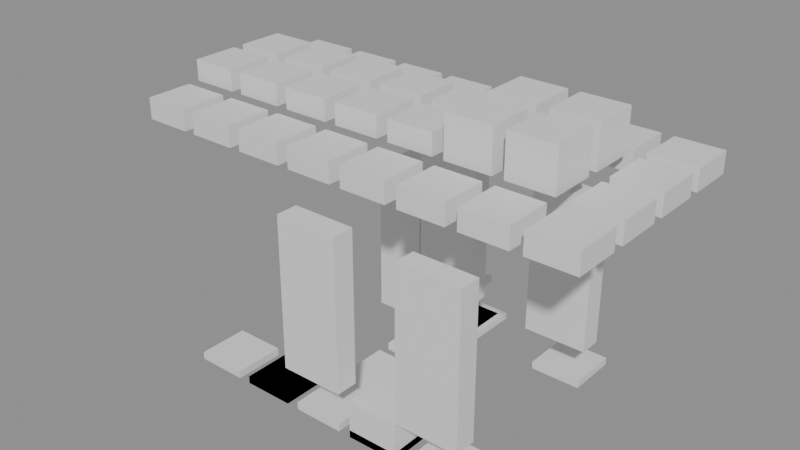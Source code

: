 # Source: building_lego.blend  (saved by Blender 5.0.119; exported with 4.5.12 LTS)
import bpy
from mathutils import Matrix  # noqa: F401  (used for matrix-valued properties, if any)

bpy.ops.wm.read_factory_settings(use_empty=True)
scene = bpy.context.scene
scene.name = 'Scene'

# ---- collections
col_01_paredes_externas = bpy.data.collections.new('01_Paredes_Externas'); scene.collection.children.link(col_01_paredes_externas)
col_03_pisos_escadas = bpy.data.collections.new('03_Pisos_Escadas'); scene.collection.children.link(col_03_pisos_escadas)
col_04_moveis_decoracoes = bpy.data.collections.new('04_Moveis_Decoracoes'); scene.collection.children.link(col_04_moveis_decoracoes)

# ---- materials (node trees are filled in below, after node groups)
mat_mat_parede_externa = bpy.data.materials.new('Mat_Parede_Externa')
mat_mat_pisos = bpy.data.materials.new('Mat_Pisos')
mat_mat_moveis = bpy.data.materials.new('Mat_Moveis')

# ---- material node trees
mat_mat_parede_externa.use_nodes = True; mat_mat_parede_externa.node_tree.nodes.clear()
_N = mat_mat_parede_externa.node_tree.nodes; _L = mat_mat_parede_externa.node_tree.links
n0 = _N.new('ShaderNodeBsdfPrincipled'); n0.name = 'BSDF - Pré-fundamentado'; n0.location = (-200, 100)
n1 = _N.new('ShaderNodeOutputMaterial'); n1.name = 'Saída de material'; n1.location = (200, 100)
_L.new(n0.outputs[0], n1.inputs[0])
n1.is_active_output = True
mat_mat_pisos.use_nodes = True; mat_mat_pisos.node_tree.nodes.clear()
_N = mat_mat_pisos.node_tree.nodes; _L = mat_mat_pisos.node_tree.links
n0 = _N.new('ShaderNodeBsdfPrincipled'); n0.name = 'BSDF - Pré-fundamentado'; n0.location = (-200, 100)
n1 = _N.new('ShaderNodeOutputMaterial'); n1.name = 'Saída de material'; n1.location = (200, 100)
_L.new(n0.outputs[0], n1.inputs[0])
n1.is_active_output = True
mat_mat_moveis.use_nodes = True; mat_mat_moveis.node_tree.nodes.clear()
_N = mat_mat_moveis.node_tree.nodes; _L = mat_mat_moveis.node_tree.links
n0 = _N.new('ShaderNodeBsdfPrincipled'); n0.name = 'BSDF - Pré-fundamentado'; n0.location = (-200, 100)
n1 = _N.new('ShaderNodeOutputMaterial'); n1.name = 'Saída de material'; n1.location = (200, 100)
_L.new(n0.outputs[0], n1.inputs[0])
n1.is_active_output = True

# ---- meshes
me_bloco_clay_wall_740_329_z37 = bpy.data.meshes.new('Bloco_clay_wall_740_329_z37')
me_bloco_clay_wall_740_329_z37.from_pydata([(-0.5, -0.175, -1.2), (0.5, -0.175, -1.2), (0.5, 0.175, -1.2), (-0.5, 0.175, -1.2), (-0.5, -0.175, 1.2), (0.5, -0.175, 1.2), (0.5, 0.175, 1.2), (-0.5, 0.175, 1.2)], [], [(0, 1, 2, 3), (4, 7, 6, 5), (0, 4, 5, 1), (2, 6, 7, 3), (0, 3, 7, 4), (1, 5, 6, 2)])
me_bloco_clay_wall_740_329_z37.materials.append(mat_mat_parede_externa)
me_bloco_clay_wall_740_329_z37.update()
me_bloco_clay_wall_742_329_z37 = bpy.data.meshes.new('Bloco_clay_wall_742_329_z37')
me_bloco_clay_wall_742_329_z37.from_pydata([(-0.5, -0.175, -1.2), (0.5, -0.175, -1.2), (0.5, 0.175, -1.2), (-0.5, 0.175, -1.2), (-0.5, -0.175, 1.2), (0.5, -0.175, 1.2), (0.5, 0.175, 1.2), (-0.5, 0.175, 1.2)], [], [(0, 1, 2, 3), (4, 7, 6, 5), (0, 4, 5, 1), (2, 6, 7, 3), (0, 3, 7, 4), (1, 5, 6, 2)])
me_bloco_clay_wall_742_329_z37.materials.append(mat_mat_parede_externa)
me_bloco_clay_wall_742_329_z37.update()
me_bloco_clay_wall_740_332_z37 = bpy.data.meshes.new('Bloco_clay_wall_740_332_z37')
me_bloco_clay_wall_740_332_z37.from_pydata([(-0.5, -0.175, -1.2), (0.5, -0.175, -1.2), (0.5, 0.175, -1.2), (-0.5, 0.175, -1.2), (-0.5, -0.175, 1.2), (0.5, -0.175, 1.2), (0.5, 0.175, 1.2), (-0.5, 0.175, 1.2)], [], [(0, 1, 2, 3), (4, 7, 6, 5), (0, 4, 5, 1), (2, 6, 7, 3), (0, 3, 7, 4), (1, 5, 6, 2)])
me_bloco_clay_wall_740_332_z37.materials.append(mat_mat_parede_externa)
me_bloco_clay_wall_740_332_z37.update()
me_bloco_clay_wall_742_332_z37 = bpy.data.meshes.new('Bloco_clay_wall_742_332_z37')
me_bloco_clay_wall_742_332_z37.from_pydata([(-0.5, -0.175, -1.2), (0.5, -0.175, -1.2), (0.5, 0.175, -1.2), (-0.5, 0.175, -1.2), (-0.5, -0.175, 1.2), (0.5, -0.175, 1.2), (0.5, 0.175, 1.2), (-0.5, 0.175, 1.2)], [], [(0, 1, 2, 3), (4, 7, 6, 5), (0, 4, 5, 1), (2, 6, 7, 3), (0, 3, 7, 4), (1, 5, 6, 2)])
me_bloco_clay_wall_742_332_z37.materials.append(mat_mat_parede_externa)
me_bloco_clay_wall_742_332_z37.update()
me_piso_grasses_740_330_z31 = bpy.data.meshes.new('Piso_grasses_740_330_z31')
me_piso_grasses_740_330_z31.from_pydata([(-0.5, -0.5, -0.05), (0.5, -0.5, -0.05), (0.5, 0.5, -0.05), (-0.5, 0.5, -0.05), (-0.5, -0.5, 0.05), (0.5, -0.5, 0.05), (0.5, 0.5, 0.05), (-0.5, 0.5, 0.05)], [], [(0, 1, 2, 3), (4, 7, 6, 5), (0, 4, 5, 1), (2, 6, 7, 3), (0, 3, 7, 4), (1, 5, 6, 2)])
me_piso_grasses_740_330_z31.materials.append(mat_mat_pisos)
me_piso_grasses_740_330_z31.update()
me_piso_cactus_740_332_z32 = bpy.data.meshes.new('Piso_cactus_740_332_z32')
me_piso_cactus_740_332_z32.from_pydata([(-0.5, -0.5, -0.05), (0.5, -0.5, -0.05), (0.5, 0.5, -0.05), (-0.5, 0.5, -0.05), (-0.5, -0.5, 0.05), (0.5, -0.5, 0.05), (0.5, 0.5, 0.05), (-0.5, 0.5, 0.05)], [], [(0, 1, 2, 3), (4, 7, 6, 5), (0, 4, 5, 1), (2, 6, 7, 3), (0, 3, 7, 4), (1, 5, 6, 2)])
me_piso_cactus_740_332_z32.materials.append(mat_mat_pisos)
me_piso_cactus_740_332_z32.update()
me_piso_grasses_739_333_z31 = bpy.data.meshes.new('Piso_grasses_739_333_z31')
me_piso_grasses_739_333_z31.from_pydata([(-0.5, -0.5, -0.05), (0.5, -0.5, -0.05), (0.5, 0.5, -0.05), (-0.5, 0.5, -0.05), (-0.5, -0.5, 0.05), (0.5, -0.5, 0.05), (0.5, 0.5, 0.05), (-0.5, 0.5, 0.05)], [], [(0, 1, 2, 3), (4, 7, 6, 5), (0, 4, 5, 1), (2, 6, 7, 3), (0, 3, 7, 4), (1, 5, 6, 2)])
me_piso_grasses_739_333_z31.materials.append(mat_mat_pisos)
me_piso_grasses_739_333_z31.update()
me_movel_grasses_738_329_z31 = bpy.data.meshes.new('Movel_grasses_738_329_z31')
me_movel_grasses_738_329_z31.from_pydata([(-0.4, -0.4, -0.06), (0.4, -0.4, -0.06), (0.4, 0.4, -0.06), (-0.4, 0.4, -0.06), (-0.4, -0.4, 0.06), (0.4, -0.4, 0.06), (0.4, 0.4, 0.06), (-0.4, 0.4, 0.06)], [], [(0, 1, 2, 3), (4, 7, 6, 5), (0, 4, 5, 1), (2, 6, 7, 3), (0, 3, 7, 4), (1, 5, 6, 2)])
me_movel_grasses_738_329_z31.materials.append(mat_mat_moveis)
me_movel_grasses_738_329_z31.update()
me_movel_grasses_739_329_z31 = bpy.data.meshes.new('Movel_grasses_739_329_z31')
me_movel_grasses_739_329_z31.from_pydata([(-0.4, -0.4, -0.06), (0.4, -0.4, -0.06), (0.4, 0.4, -0.06), (-0.4, 0.4, -0.06), (-0.4, -0.4, 0.06), (0.4, -0.4, 0.06), (0.4, 0.4, 0.06), (-0.4, 0.4, 0.06)], [], [(0, 1, 2, 3), (4, 7, 6, 5), (0, 4, 5, 1), (2, 6, 7, 3), (0, 3, 7, 4), (1, 5, 6, 2)])
me_movel_grasses_739_329_z31.materials.append(mat_mat_moveis)
me_movel_grasses_739_329_z31.update()
me_movel_grasses_739_329_z31_001 = bpy.data.meshes.new('Movel_grasses_739_329_z31.001')
me_movel_grasses_739_329_z31_001.from_pydata([(-0.4, -0.4, -0.06), (0.4, -0.4, -0.06), (0.4, 0.4, -0.06), (-0.4, 0.4, -0.06), (-0.4, -0.4, 0.06), (0.4, -0.4, 0.06), (0.4, 0.4, 0.06), (-0.4, 0.4, 0.06)], [], [(0, 1, 2, 3), (4, 7, 6, 5), (0, 4, 5, 1), (2, 6, 7, 3), (0, 3, 7, 4), (1, 5, 6, 2)])
me_movel_grasses_739_329_z31_001.materials.append(mat_mat_moveis)
me_movel_grasses_739_329_z31_001.update()
me_movel_vines_740_329_z31 = bpy.data.meshes.new('Movel_vines_740_329_z31')
me_movel_vines_740_329_z31.from_pydata([(-0.4, -0.4, -0.06), (0.4, -0.4, -0.06), (0.4, 0.4, -0.06), (-0.4, 0.4, -0.06), (-0.4, -0.4, 0.06), (0.4, -0.4, 0.06), (0.4, 0.4, 0.06), (-0.4, 0.4, 0.06)], [], [(0, 1, 2, 3), (4, 7, 6, 5), (0, 4, 5, 1), (2, 6, 7, 3), (0, 3, 7, 4), (1, 5, 6, 2)])
me_movel_vines_740_329_z31.materials.append(mat_mat_moveis)
me_movel_vines_740_329_z31.update()
me_movel_flowers_741_329_z31 = bpy.data.meshes.new('Movel_flowers_741_329_z31')
me_movel_flowers_741_329_z31.from_pydata([(-0.4, -0.4, -0.06), (0.4, -0.4, -0.06), (0.4, 0.4, -0.06), (-0.4, 0.4, -0.06), (-0.4, -0.4, 0.06), (0.4, -0.4, 0.06), (0.4, 0.4, 0.06), (-0.4, 0.4, 0.06)], [], [(0, 1, 2, 3), (4, 7, 6, 5), (0, 4, 5, 1), (2, 6, 7, 3), (0, 3, 7, 4), (1, 5, 6, 2)])
me_movel_flowers_741_329_z31.materials.append(mat_mat_moveis)
me_movel_flowers_741_329_z31.update()
me_movel_cactus_741_329_z31 = bpy.data.meshes.new('Movel_cactus_741_329_z31')
me_movel_cactus_741_329_z31.from_pydata([(-0.4, -0.4, -0.3), (0.4, -0.4, -0.3), (0.4, 0.4, -0.3), (-0.4, 0.4, -0.3), (-0.4, -0.4, 0.3), (0.4, -0.4, 0.3), (0.4, 0.4, 0.3), (-0.4, 0.4, 0.3)], [], [(0, 1, 2, 3), (4, 7, 6, 5), (0, 4, 5, 1), (2, 6, 7, 3), (0, 3, 7, 4), (1, 5, 6, 2)])
me_movel_cactus_741_329_z31.materials.append(mat_mat_moveis)
me_movel_cactus_741_329_z31.update()
me_movel_vines_742_329_z31 = bpy.data.meshes.new('Movel_vines_742_329_z31')
me_movel_vines_742_329_z31.from_pydata([(-0.4, -0.4, -0.06), (0.4, -0.4, -0.06), (0.4, 0.4, -0.06), (-0.4, 0.4, -0.06), (-0.4, -0.4, 0.06), (0.4, -0.4, 0.06), (0.4, 0.4, 0.06), (-0.4, 0.4, 0.06)], [], [(0, 1, 2, 3), (4, 7, 6, 5), (0, 4, 5, 1), (2, 6, 7, 3), (0, 3, 7, 4), (1, 5, 6, 2)])
me_movel_vines_742_329_z31.materials.append(mat_mat_moveis)
me_movel_vines_742_329_z31.update()
me_movel_ceramic_roof_736_330_z57 = bpy.data.meshes.new('Movel_ceramic_roof_736_330_z57')
me_movel_ceramic_roof_736_330_z57.from_pydata([(-0.4, -0.4, -0.18), (0.4, -0.4, -0.18), (0.4, 0.4, -0.18), (-0.4, 0.4, -0.18), (-0.4, -0.4, 0.18), (0.4, -0.4, 0.18), (0.4, 0.4, 0.18), (-0.4, 0.4, 0.18)], [], [(0, 1, 2, 3), (4, 7, 6, 5), (0, 4, 5, 1), (2, 6, 7, 3), (0, 3, 7, 4), (1, 5, 6, 2)])
me_movel_ceramic_roof_736_330_z57.materials.append(mat_mat_moveis)
me_movel_ceramic_roof_736_330_z57.update()
me_movel_ceramic_roof_737_330_z57 = bpy.data.meshes.new('Movel_ceramic_roof_737_330_z57')
me_movel_ceramic_roof_737_330_z57.from_pydata([(-0.4, -0.4, -0.18), (0.4, -0.4, -0.18), (0.4, 0.4, -0.18), (-0.4, 0.4, -0.18), (-0.4, -0.4, 0.18), (0.4, -0.4, 0.18), (0.4, 0.4, 0.18), (-0.4, 0.4, 0.18)], [], [(0, 1, 2, 3), (4, 7, 6, 5), (0, 4, 5, 1), (2, 6, 7, 3), (0, 3, 7, 4), (1, 5, 6, 2)])
me_movel_ceramic_roof_737_330_z57.materials.append(mat_mat_moveis)
me_movel_ceramic_roof_737_330_z57.update()
me_movel_ceramic_roof_738_330_z57 = bpy.data.meshes.new('Movel_ceramic_roof_738_330_z57')
me_movel_ceramic_roof_738_330_z57.from_pydata([(-0.4, -0.4, -0.18), (0.4, -0.4, -0.18), (0.4, 0.4, -0.18), (-0.4, 0.4, -0.18), (-0.4, -0.4, 0.18), (0.4, -0.4, 0.18), (0.4, 0.4, 0.18), (-0.4, 0.4, 0.18)], [], [(0, 1, 2, 3), (4, 7, 6, 5), (0, 4, 5, 1), (2, 6, 7, 3), (0, 3, 7, 4), (1, 5, 6, 2)])
me_movel_ceramic_roof_738_330_z57.materials.append(mat_mat_moveis)
me_movel_ceramic_roof_738_330_z57.update()
me_movel_ceramic_roof_739_330_z57 = bpy.data.meshes.new('Movel_ceramic_roof_739_330_z57')
me_movel_ceramic_roof_739_330_z57.from_pydata([(-0.4, -0.4, -0.18), (0.4, -0.4, -0.18), (0.4, 0.4, -0.18), (-0.4, 0.4, -0.18), (-0.4, -0.4, 0.18), (0.4, -0.4, 0.18), (0.4, 0.4, 0.18), (-0.4, 0.4, 0.18)], [], [(0, 1, 2, 3), (4, 7, 6, 5), (0, 4, 5, 1), (2, 6, 7, 3), (0, 3, 7, 4), (1, 5, 6, 2)])
me_movel_ceramic_roof_739_330_z57.materials.append(mat_mat_moveis)
me_movel_ceramic_roof_739_330_z57.update()
me_movel_ceramic_roof_740_330_z57 = bpy.data.meshes.new('Movel_ceramic_roof_740_330_z57')
me_movel_ceramic_roof_740_330_z57.from_pydata([(-0.4, -0.4, -0.18), (0.4, -0.4, -0.18), (0.4, 0.4, -0.18), (-0.4, 0.4, -0.18), (-0.4, -0.4, 0.18), (0.4, -0.4, 0.18), (0.4, 0.4, 0.18), (-0.4, 0.4, 0.18)], [], [(0, 1, 2, 3), (4, 7, 6, 5), (0, 4, 5, 1), (2, 6, 7, 3), (0, 3, 7, 4), (1, 5, 6, 2)])
me_movel_ceramic_roof_740_330_z57.materials.append(mat_mat_moveis)
me_movel_ceramic_roof_740_330_z57.update()
me_movel_grasses_741_330_z31 = bpy.data.meshes.new('Movel_grasses_741_330_z31')
me_movel_grasses_741_330_z31.from_pydata([(-0.4, -0.4, -0.06), (0.4, -0.4, -0.06), (0.4, 0.4, -0.06), (-0.4, 0.4, -0.06), (-0.4, -0.4, 0.06), (0.4, -0.4, 0.06), (0.4, 0.4, 0.06), (-0.4, 0.4, 0.06)], [], [(0, 1, 2, 3), (4, 7, 6, 5), (0, 4, 5, 1), (2, 6, 7, 3), (0, 3, 7, 4), (1, 5, 6, 2)])
me_movel_grasses_741_330_z31.materials.append(mat_mat_moveis)
me_movel_grasses_741_330_z31.update()
me_movel_ceramic_roof_741_330_z57 = bpy.data.meshes.new('Movel_ceramic_roof_741_330_z57')
me_movel_ceramic_roof_741_330_z57.from_pydata([(-0.4, -0.4, -0.18), (0.4, -0.4, -0.18), (0.4, 0.4, -0.18), (-0.4, 0.4, -0.18), (-0.4, -0.4, 0.18), (0.4, -0.4, 0.18), (0.4, 0.4, 0.18), (-0.4, 0.4, 0.18)], [], [(0, 1, 2, 3), (4, 7, 6, 5), (0, 4, 5, 1), (2, 6, 7, 3), (0, 3, 7, 4), (1, 5, 6, 2)])
me_movel_ceramic_roof_741_330_z57.materials.append(mat_mat_moveis)
me_movel_ceramic_roof_741_330_z57.update()
me_movel_weed_741_330_z29 = bpy.data.meshes.new('Movel_weed_741_330_z29')
me_movel_weed_741_330_z29.from_pydata([(-0.4, -0.4, -0.06), (0.4, -0.4, -0.06), (0.4, 0.4, -0.06), (-0.4, 0.4, -0.06), (-0.4, -0.4, 0.06), (0.4, -0.4, 0.06), (0.4, 0.4, 0.06), (-0.4, 0.4, 0.06)], [], [(0, 1, 2, 3), (4, 7, 6, 5), (0, 4, 5, 1), (2, 6, 7, 3), (0, 3, 7, 4), (1, 5, 6, 2)])
me_movel_weed_741_330_z29.materials.append(mat_mat_moveis)
me_movel_weed_741_330_z29.update()
me_movel_ceramic_roof_742_330_z57 = bpy.data.meshes.new('Movel_ceramic_roof_742_330_z57')
me_movel_ceramic_roof_742_330_z57.from_pydata([(-0.4, -0.4, -0.18), (0.4, -0.4, -0.18), (0.4, 0.4, -0.18), (-0.4, 0.4, -0.18), (-0.4, -0.4, 0.18), (0.4, -0.4, 0.18), (0.4, 0.4, 0.18), (-0.4, 0.4, 0.18)], [], [(0, 1, 2, 3), (4, 7, 6, 5), (0, 4, 5, 1), (2, 6, 7, 3), (0, 3, 7, 4), (1, 5, 6, 2)])
me_movel_ceramic_roof_742_330_z57.materials.append(mat_mat_moveis)
me_movel_ceramic_roof_742_330_z57.update()
me_movel_ceramic_roof_743_330_z57 = bpy.data.meshes.new('Movel_ceramic_roof_743_330_z57')
me_movel_ceramic_roof_743_330_z57.from_pydata([(-0.4, -0.4, -0.18), (0.4, -0.4, -0.18), (0.4, 0.4, -0.18), (-0.4, 0.4, -0.18), (-0.4, -0.4, 0.18), (0.4, -0.4, 0.18), (0.4, 0.4, 0.18), (-0.4, 0.4, 0.18)], [], [(0, 1, 2, 3), (4, 7, 6, 5), (0, 4, 5, 1), (2, 6, 7, 3), (0, 3, 7, 4), (1, 5, 6, 2)])
me_movel_ceramic_roof_743_330_z57.materials.append(mat_mat_moveis)
me_movel_ceramic_roof_743_330_z57.update()
me_movel_ceramic_roof_736_331_z60 = bpy.data.meshes.new('Movel_ceramic_roof_736_331_z60')
me_movel_ceramic_roof_736_331_z60.from_pydata([(-0.4, -0.4, -0.18), (0.4, -0.4, -0.18), (0.4, 0.4, -0.18), (-0.4, 0.4, -0.18), (-0.4, -0.4, 0.18), (0.4, -0.4, 0.18), (0.4, 0.4, 0.18), (-0.4, 0.4, 0.18)], [], [(0, 1, 2, 3), (4, 7, 6, 5), (0, 4, 5, 1), (2, 6, 7, 3), (0, 3, 7, 4), (1, 5, 6, 2)])
me_movel_ceramic_roof_736_331_z60.materials.append(mat_mat_moveis)
me_movel_ceramic_roof_736_331_z60.update()
me_movel_ceramic_roof_737_331_z60 = bpy.data.meshes.new('Movel_ceramic_roof_737_331_z60')
me_movel_ceramic_roof_737_331_z60.from_pydata([(-0.4, -0.4, -0.18), (0.4, -0.4, -0.18), (0.4, 0.4, -0.18), (-0.4, 0.4, -0.18), (-0.4, -0.4, 0.18), (0.4, -0.4, 0.18), (0.4, 0.4, 0.18), (-0.4, 0.4, 0.18)], [], [(0, 1, 2, 3), (4, 7, 6, 5), (0, 4, 5, 1), (2, 6, 7, 3), (0, 3, 7, 4), (1, 5, 6, 2)])
me_movel_ceramic_roof_737_331_z60.materials.append(mat_mat_moveis)
me_movel_ceramic_roof_737_331_z60.update()
me_movel_ceramic_roof_738_331_z60 = bpy.data.meshes.new('Movel_ceramic_roof_738_331_z60')
me_movel_ceramic_roof_738_331_z60.from_pydata([(-0.4, -0.4, -0.18), (0.4, -0.4, -0.18), (0.4, 0.4, -0.18), (-0.4, 0.4, -0.18), (-0.4, -0.4, 0.18), (0.4, -0.4, 0.18), (0.4, 0.4, 0.18), (-0.4, 0.4, 0.18)], [], [(0, 1, 2, 3), (4, 7, 6, 5), (0, 4, 5, 1), (2, 6, 7, 3), (0, 3, 7, 4), (1, 5, 6, 2)])
me_movel_ceramic_roof_738_331_z60.materials.append(mat_mat_moveis)
me_movel_ceramic_roof_738_331_z60.update()
me_movel_ceramic_roof_739_331_z60 = bpy.data.meshes.new('Movel_ceramic_roof_739_331_z60')
me_movel_ceramic_roof_739_331_z60.from_pydata([(-0.4, -0.4, -0.18), (0.4, -0.4, -0.18), (0.4, 0.4, -0.18), (-0.4, 0.4, -0.18), (-0.4, -0.4, 0.18), (0.4, -0.4, 0.18), (0.4, 0.4, 0.18), (-0.4, 0.4, 0.18)], [], [(0, 1, 2, 3), (4, 7, 6, 5), (0, 4, 5, 1), (2, 6, 7, 3), (0, 3, 7, 4), (1, 5, 6, 2)])
me_movel_ceramic_roof_739_331_z60.materials.append(mat_mat_moveis)
me_movel_ceramic_roof_739_331_z60.update()
me_movel_ceramic_roof_740_331_z60 = bpy.data.meshes.new('Movel_ceramic_roof_740_331_z60')
me_movel_ceramic_roof_740_331_z60.from_pydata([(-0.4, -0.4, -0.18), (0.4, -0.4, -0.18), (0.4, 0.4, -0.18), (-0.4, 0.4, -0.18), (-0.4, -0.4, 0.18), (0.4, -0.4, 0.18), (0.4, 0.4, 0.18), (-0.4, 0.4, 0.18)], [], [(0, 1, 2, 3), (4, 7, 6, 5), (0, 4, 5, 1), (2, 6, 7, 3), (0, 3, 7, 4), (1, 5, 6, 2)])
me_movel_ceramic_roof_740_331_z60.materials.append(mat_mat_moveis)
me_movel_ceramic_roof_740_331_z60.update()
me_movel_rock_740_331_z31 = bpy.data.meshes.new('Movel_rock_740_331_z31')
me_movel_rock_740_331_z31.from_pydata([(-0.4, -0.4, -0.06), (0.4, -0.4, -0.06), (0.4, 0.4, -0.06), (-0.4, 0.4, -0.06), (-0.4, -0.4, 0.06), (0.4, -0.4, 0.06), (0.4, 0.4, 0.06), (-0.4, 0.4, 0.06)], [], [(0, 1, 2, 3), (4, 7, 6, 5), (0, 4, 5, 1), (2, 6, 7, 3), (0, 3, 7, 4), (1, 5, 6, 2)])
me_movel_rock_740_331_z31.materials.append(mat_mat_moveis)
me_movel_rock_740_331_z31.update()
me_movel_ceramic_roof_741_331_z60 = bpy.data.meshes.new('Movel_ceramic_roof_741_331_z60')
me_movel_ceramic_roof_741_331_z60.from_pydata([(-0.4, -0.4, -0.18), (0.4, -0.4, -0.18), (0.4, 0.4, -0.18), (-0.4, 0.4, -0.18), (-0.4, -0.4, 0.18), (0.4, -0.4, 0.18), (0.4, 0.4, 0.18), (-0.4, 0.4, 0.18)], [], [(0, 1, 2, 3), (4, 7, 6, 5), (0, 4, 5, 1), (2, 6, 7, 3), (0, 3, 7, 4), (1, 5, 6, 2)])
me_movel_ceramic_roof_741_331_z60.materials.append(mat_mat_moveis)
me_movel_ceramic_roof_741_331_z60.update()
me_movel_ceramic_roof_741_331_z63 = bpy.data.meshes.new('Movel_ceramic_roof_741_331_z63')
me_movel_ceramic_roof_741_331_z63.from_pydata([(-0.4, -0.4, -0.18), (0.4, -0.4, -0.18), (0.4, 0.4, -0.18), (-0.4, 0.4, -0.18), (-0.4, -0.4, 0.18), (0.4, -0.4, 0.18), (0.4, 0.4, 0.18), (-0.4, 0.4, 0.18)], [], [(0, 1, 2, 3), (4, 7, 6, 5), (0, 4, 5, 1), (2, 6, 7, 3), (0, 3, 7, 4), (1, 5, 6, 2)])
me_movel_ceramic_roof_741_331_z63.materials.append(mat_mat_moveis)
me_movel_ceramic_roof_741_331_z63.update()
me_movel_ceramic_roof_742_331_z60 = bpy.data.meshes.new('Movel_ceramic_roof_742_331_z60')
me_movel_ceramic_roof_742_331_z60.from_pydata([(-0.4, -0.4, -0.18), (0.4, -0.4, -0.18), (0.4, 0.4, -0.18), (-0.4, 0.4, -0.18), (-0.4, -0.4, 0.18), (0.4, -0.4, 0.18), (0.4, 0.4, 0.18), (-0.4, 0.4, 0.18)], [], [(0, 1, 2, 3), (4, 7, 6, 5), (0, 4, 5, 1), (2, 6, 7, 3), (0, 3, 7, 4), (1, 5, 6, 2)])
me_movel_ceramic_roof_742_331_z60.materials.append(mat_mat_moveis)
me_movel_ceramic_roof_742_331_z60.update()
me_movel_ceramic_roof_742_331_z63 = bpy.data.meshes.new('Movel_ceramic_roof_742_331_z63')
me_movel_ceramic_roof_742_331_z63.from_pydata([(-0.4, -0.4, -0.18), (0.4, -0.4, -0.18), (0.4, 0.4, -0.18), (-0.4, 0.4, -0.18), (-0.4, -0.4, 0.18), (0.4, -0.4, 0.18), (0.4, 0.4, 0.18), (-0.4, 0.4, 0.18)], [], [(0, 1, 2, 3), (4, 7, 6, 5), (0, 4, 5, 1), (2, 6, 7, 3), (0, 3, 7, 4), (1, 5, 6, 2)])
me_movel_ceramic_roof_742_331_z63.materials.append(mat_mat_moveis)
me_movel_ceramic_roof_742_331_z63.update()
me_movel_ceramic_roof_743_331_z57 = bpy.data.meshes.new('Movel_ceramic_roof_743_331_z57')
me_movel_ceramic_roof_743_331_z57.from_pydata([(-0.4, -0.4, -0.18), (0.4, -0.4, -0.18), (0.4, 0.4, -0.18), (-0.4, 0.4, -0.18), (-0.4, -0.4, 0.18), (0.4, -0.4, 0.18), (0.4, 0.4, 0.18), (-0.4, 0.4, 0.18)], [], [(0, 1, 2, 3), (4, 7, 6, 5), (0, 4, 5, 1), (2, 6, 7, 3), (0, 3, 7, 4), (1, 5, 6, 2)])
me_movel_ceramic_roof_743_331_z57.materials.append(mat_mat_moveis)
me_movel_ceramic_roof_743_331_z57.update()
me_movel_ceramic_roof_736_332_z60 = bpy.data.meshes.new('Movel_ceramic_roof_736_332_z60')
me_movel_ceramic_roof_736_332_z60.from_pydata([(-0.4, -0.4, -0.18), (0.4, -0.4, -0.18), (0.4, 0.4, -0.18), (-0.4, 0.4, -0.18), (-0.4, -0.4, 0.18), (0.4, -0.4, 0.18), (0.4, 0.4, 0.18), (-0.4, 0.4, 0.18)], [], [(0, 1, 2, 3), (4, 7, 6, 5), (0, 4, 5, 1), (2, 6, 7, 3), (0, 3, 7, 4), (1, 5, 6, 2)])
me_movel_ceramic_roof_736_332_z60.materials.append(mat_mat_moveis)
me_movel_ceramic_roof_736_332_z60.update()
me_movel_ceramic_roof_737_332_z60 = bpy.data.meshes.new('Movel_ceramic_roof_737_332_z60')
me_movel_ceramic_roof_737_332_z60.from_pydata([(-0.4, -0.4, -0.18), (0.4, -0.4, -0.18), (0.4, 0.4, -0.18), (-0.4, 0.4, -0.18), (-0.4, -0.4, 0.18), (0.4, -0.4, 0.18), (0.4, 0.4, 0.18), (-0.4, 0.4, 0.18)], [], [(0, 1, 2, 3), (4, 7, 6, 5), (0, 4, 5, 1), (2, 6, 7, 3), (0, 3, 7, 4), (1, 5, 6, 2)])
me_movel_ceramic_roof_737_332_z60.materials.append(mat_mat_moveis)
me_movel_ceramic_roof_737_332_z60.update()
me_movel_ceramic_roof_738_332_z60 = bpy.data.meshes.new('Movel_ceramic_roof_738_332_z60')
me_movel_ceramic_roof_738_332_z60.from_pydata([(-0.4, -0.4, -0.18), (0.4, -0.4, -0.18), (0.4, 0.4, -0.18), (-0.4, 0.4, -0.18), (-0.4, -0.4, 0.18), (0.4, -0.4, 0.18), (0.4, 0.4, 0.18), (-0.4, 0.4, 0.18)], [], [(0, 1, 2, 3), (4, 7, 6, 5), (0, 4, 5, 1), (2, 6, 7, 3), (0, 3, 7, 4), (1, 5, 6, 2)])
me_movel_ceramic_roof_738_332_z60.materials.append(mat_mat_moveis)
me_movel_ceramic_roof_738_332_z60.update()
me_movel_grasses_739_332_z31 = bpy.data.meshes.new('Movel_grasses_739_332_z31')
me_movel_grasses_739_332_z31.from_pydata([(-0.4, -0.4, -0.06), (0.4, -0.4, -0.06), (0.4, 0.4, -0.06), (-0.4, 0.4, -0.06), (-0.4, -0.4, 0.06), (0.4, -0.4, 0.06), (0.4, 0.4, 0.06), (-0.4, 0.4, 0.06)], [], [(0, 1, 2, 3), (4, 7, 6, 5), (0, 4, 5, 1), (2, 6, 7, 3), (0, 3, 7, 4), (1, 5, 6, 2)])
me_movel_grasses_739_332_z31.materials.append(mat_mat_moveis)
me_movel_grasses_739_332_z31.update()
me_movel_century_plant_739_332_z32 = bpy.data.meshes.new('Movel_century_plant_739_332_z32')
me_movel_century_plant_739_332_z32.from_pydata([(-0.4, -0.4, -1.2), (0.4, -0.4, -1.2), (0.4, 0.4, -1.2), (-0.4, 0.4, -1.2), (-0.4, -0.4, 1.2), (0.4, -0.4, 1.2), (0.4, 0.4, 1.2), (-0.4, 0.4, 1.2)], [], [(0, 1, 2, 3), (4, 7, 6, 5), (0, 4, 5, 1), (2, 6, 7, 3), (0, 3, 7, 4), (1, 5, 6, 2)])
me_movel_century_plant_739_332_z32.materials.append(mat_mat_moveis)
me_movel_century_plant_739_332_z32.update()
me_movel_ceramic_roof_739_332_z60 = bpy.data.meshes.new('Movel_ceramic_roof_739_332_z60')
me_movel_ceramic_roof_739_332_z60.from_pydata([(-0.4, -0.4, -0.18), (0.4, -0.4, -0.18), (0.4, 0.4, -0.18), (-0.4, 0.4, -0.18), (-0.4, -0.4, 0.18), (0.4, -0.4, 0.18), (0.4, 0.4, 0.18), (-0.4, 0.4, 0.18)], [], [(0, 1, 2, 3), (4, 7, 6, 5), (0, 4, 5, 1), (2, 6, 7, 3), (0, 3, 7, 4), (1, 5, 6, 2)])
me_movel_ceramic_roof_739_332_z60.materials.append(mat_mat_moveis)
me_movel_ceramic_roof_739_332_z60.update()
me_movel_vines_740_332_z31 = bpy.data.meshes.new('Movel_vines_740_332_z31')
me_movel_vines_740_332_z31.from_pydata([(-0.4, -0.4, -0.06), (0.4, -0.4, -0.06), (0.4, 0.4, -0.06), (-0.4, 0.4, -0.06), (-0.4, -0.4, 0.06), (0.4, -0.4, 0.06), (0.4, 0.4, 0.06), (-0.4, 0.4, 0.06)], [], [(0, 1, 2, 3), (4, 7, 6, 5), (0, 4, 5, 1), (2, 6, 7, 3), (0, 3, 7, 4), (1, 5, 6, 2)])
me_movel_vines_740_332_z31.materials.append(mat_mat_moveis)
me_movel_vines_740_332_z31.update()
me_movel_ceramic_roof_740_332_z60 = bpy.data.meshes.new('Movel_ceramic_roof_740_332_z60')
me_movel_ceramic_roof_740_332_z60.from_pydata([(-0.4, -0.4, -0.18), (0.4, -0.4, -0.18), (0.4, 0.4, -0.18), (-0.4, 0.4, -0.18), (-0.4, -0.4, 0.18), (0.4, -0.4, 0.18), (0.4, 0.4, 0.18), (-0.4, 0.4, 0.18)], [], [(0, 1, 2, 3), (4, 7, 6, 5), (0, 4, 5, 1), (2, 6, 7, 3), (0, 3, 7, 4), (1, 5, 6, 2)])
me_movel_ceramic_roof_740_332_z60.materials.append(mat_mat_moveis)
me_movel_ceramic_roof_740_332_z60.update()
me_movel_ceramic_roof_741_332_z60 = bpy.data.meshes.new('Movel_ceramic_roof_741_332_z60')
me_movel_ceramic_roof_741_332_z60.from_pydata([(-0.4, -0.4, -0.18), (0.4, -0.4, -0.18), (0.4, 0.4, -0.18), (-0.4, 0.4, -0.18), (-0.4, -0.4, 0.18), (0.4, -0.4, 0.18), (0.4, 0.4, 0.18), (-0.4, 0.4, 0.18)], [], [(0, 1, 2, 3), (4, 7, 6, 5), (0, 4, 5, 1), (2, 6, 7, 3), (0, 3, 7, 4), (1, 5, 6, 2)])
me_movel_ceramic_roof_741_332_z60.materials.append(mat_mat_moveis)
me_movel_ceramic_roof_741_332_z60.update()
me_movel_ceramic_roof_741_332_z63 = bpy.data.meshes.new('Movel_ceramic_roof_741_332_z63')
me_movel_ceramic_roof_741_332_z63.from_pydata([(-0.4, -0.4, -0.18), (0.4, -0.4, -0.18), (0.4, 0.4, -0.18), (-0.4, 0.4, -0.18), (-0.4, -0.4, 0.18), (0.4, -0.4, 0.18), (0.4, 0.4, 0.18), (-0.4, 0.4, 0.18)], [], [(0, 1, 2, 3), (4, 7, 6, 5), (0, 4, 5, 1), (2, 6, 7, 3), (0, 3, 7, 4), (1, 5, 6, 2)])
me_movel_ceramic_roof_741_332_z63.materials.append(mat_mat_moveis)
me_movel_ceramic_roof_741_332_z63.update()
me_movel_vines_742_332_z31 = bpy.data.meshes.new('Movel_vines_742_332_z31')
me_movel_vines_742_332_z31.from_pydata([(-0.4, -0.4, -0.06), (0.4, -0.4, -0.06), (0.4, 0.4, -0.06), (-0.4, 0.4, -0.06), (-0.4, -0.4, 0.06), (0.4, -0.4, 0.06), (0.4, 0.4, 0.06), (-0.4, 0.4, 0.06)], [], [(0, 1, 2, 3), (4, 7, 6, 5), (0, 4, 5, 1), (2, 6, 7, 3), (0, 3, 7, 4), (1, 5, 6, 2)])
me_movel_vines_742_332_z31.materials.append(mat_mat_moveis)
me_movel_vines_742_332_z31.update()
me_movel_ceramic_roof_742_332_z60 = bpy.data.meshes.new('Movel_ceramic_roof_742_332_z60')
me_movel_ceramic_roof_742_332_z60.from_pydata([(-0.4, -0.4, -0.18), (0.4, -0.4, -0.18), (0.4, 0.4, -0.18), (-0.4, 0.4, -0.18), (-0.4, -0.4, 0.18), (0.4, -0.4, 0.18), (0.4, 0.4, 0.18), (-0.4, 0.4, 0.18)], [], [(0, 1, 2, 3), (4, 7, 6, 5), (0, 4, 5, 1), (2, 6, 7, 3), (0, 3, 7, 4), (1, 5, 6, 2)])
me_movel_ceramic_roof_742_332_z60.materials.append(mat_mat_moveis)
me_movel_ceramic_roof_742_332_z60.update()
me_movel_ceramic_roof_742_332_z63 = bpy.data.meshes.new('Movel_ceramic_roof_742_332_z63')
me_movel_ceramic_roof_742_332_z63.from_pydata([(-0.4, -0.4, -0.18), (0.4, -0.4, -0.18), (0.4, 0.4, -0.18), (-0.4, 0.4, -0.18), (-0.4, -0.4, 0.18), (0.4, -0.4, 0.18), (0.4, 0.4, 0.18), (-0.4, 0.4, 0.18)], [], [(0, 1, 2, 3), (4, 7, 6, 5), (0, 4, 5, 1), (2, 6, 7, 3), (0, 3, 7, 4), (1, 5, 6, 2)])
me_movel_ceramic_roof_742_332_z63.materials.append(mat_mat_moveis)
me_movel_ceramic_roof_742_332_z63.update()
me_movel_ceramic_roof_743_332_z57 = bpy.data.meshes.new('Movel_ceramic_roof_743_332_z57')
me_movel_ceramic_roof_743_332_z57.from_pydata([(-0.4, -0.4, -0.18), (0.4, -0.4, -0.18), (0.4, 0.4, -0.18), (-0.4, 0.4, -0.18), (-0.4, -0.4, 0.18), (0.4, -0.4, 0.18), (0.4, 0.4, 0.18), (-0.4, 0.4, 0.18)], [], [(0, 1, 2, 3), (4, 7, 6, 5), (0, 4, 5, 1), (2, 6, 7, 3), (0, 3, 7, 4), (1, 5, 6, 2)])
me_movel_ceramic_roof_743_332_z57.materials.append(mat_mat_moveis)
me_movel_ceramic_roof_743_332_z57.update()
me_movel_ceramic_roof_736_333_z57 = bpy.data.meshes.new('Movel_ceramic_roof_736_333_z57')
me_movel_ceramic_roof_736_333_z57.from_pydata([(-0.4, -0.4, -0.18), (0.4, -0.4, -0.18), (0.4, 0.4, -0.18), (-0.4, 0.4, -0.18), (-0.4, -0.4, 0.18), (0.4, -0.4, 0.18), (0.4, 0.4, 0.18), (-0.4, 0.4, 0.18)], [], [(0, 1, 2, 3), (4, 7, 6, 5), (0, 4, 5, 1), (2, 6, 7, 3), (0, 3, 7, 4), (1, 5, 6, 2)])
me_movel_ceramic_roof_736_333_z57.materials.append(mat_mat_moveis)
me_movel_ceramic_roof_736_333_z57.update()
me_movel_ceramic_roof_737_333_z57 = bpy.data.meshes.new('Movel_ceramic_roof_737_333_z57')
me_movel_ceramic_roof_737_333_z57.from_pydata([(-0.4, -0.4, -0.18), (0.4, -0.4, -0.18), (0.4, 0.4, -0.18), (-0.4, 0.4, -0.18), (-0.4, -0.4, 0.18), (0.4, -0.4, 0.18), (0.4, 0.4, 0.18), (-0.4, 0.4, 0.18)], [], [(0, 1, 2, 3), (4, 7, 6, 5), (0, 4, 5, 1), (2, 6, 7, 3), (0, 3, 7, 4), (1, 5, 6, 2)])
me_movel_ceramic_roof_737_333_z57.materials.append(mat_mat_moveis)
me_movel_ceramic_roof_737_333_z57.update()
me_movel_ceramic_roof_738_333_z57 = bpy.data.meshes.new('Movel_ceramic_roof_738_333_z57')
me_movel_ceramic_roof_738_333_z57.from_pydata([(-0.4, -0.4, -0.18), (0.4, -0.4, -0.18), (0.4, 0.4, -0.18), (-0.4, 0.4, -0.18), (-0.4, -0.4, 0.18), (0.4, -0.4, 0.18), (0.4, 0.4, 0.18), (-0.4, 0.4, 0.18)], [], [(0, 1, 2, 3), (4, 7, 6, 5), (0, 4, 5, 1), (2, 6, 7, 3), (0, 3, 7, 4), (1, 5, 6, 2)])
me_movel_ceramic_roof_738_333_z57.materials.append(mat_mat_moveis)
me_movel_ceramic_roof_738_333_z57.update()
me_movel_ceramic_roof_739_333_z57 = bpy.data.meshes.new('Movel_ceramic_roof_739_333_z57')
me_movel_ceramic_roof_739_333_z57.from_pydata([(-0.4, -0.4, -0.18), (0.4, -0.4, -0.18), (0.4, 0.4, -0.18), (-0.4, 0.4, -0.18), (-0.4, -0.4, 0.18), (0.4, -0.4, 0.18), (0.4, 0.4, 0.18), (-0.4, 0.4, 0.18)], [], [(0, 1, 2, 3), (4, 7, 6, 5), (0, 4, 5, 1), (2, 6, 7, 3), (0, 3, 7, 4), (1, 5, 6, 2)])
me_movel_ceramic_roof_739_333_z57.materials.append(mat_mat_moveis)
me_movel_ceramic_roof_739_333_z57.update()
me_movel_ceramic_roof_740_333_z57 = bpy.data.meshes.new('Movel_ceramic_roof_740_333_z57')
me_movel_ceramic_roof_740_333_z57.from_pydata([(-0.4, -0.4, -0.18), (0.4, -0.4, -0.18), (0.4, 0.4, -0.18), (-0.4, 0.4, -0.18), (-0.4, -0.4, 0.18), (0.4, -0.4, 0.18), (0.4, 0.4, 0.18), (-0.4, 0.4, 0.18)], [], [(0, 1, 2, 3), (4, 7, 6, 5), (0, 4, 5, 1), (2, 6, 7, 3), (0, 3, 7, 4), (1, 5, 6, 2)])
me_movel_ceramic_roof_740_333_z57.materials.append(mat_mat_moveis)
me_movel_ceramic_roof_740_333_z57.update()
me_movel_ceramic_roof_741_333_z57 = bpy.data.meshes.new('Movel_ceramic_roof_741_333_z57')
me_movel_ceramic_roof_741_333_z57.from_pydata([(-0.4, -0.4, -0.18), (0.4, -0.4, -0.18), (0.4, 0.4, -0.18), (-0.4, 0.4, -0.18), (-0.4, -0.4, 0.18), (0.4, -0.4, 0.18), (0.4, 0.4, 0.18), (-0.4, 0.4, 0.18)], [], [(0, 1, 2, 3), (4, 7, 6, 5), (0, 4, 5, 1), (2, 6, 7, 3), (0, 3, 7, 4), (1, 5, 6, 2)])
me_movel_ceramic_roof_741_333_z57.materials.append(mat_mat_moveis)
me_movel_ceramic_roof_741_333_z57.update()
me_movel_ceramic_roof_742_333_z57 = bpy.data.meshes.new('Movel_ceramic_roof_742_333_z57')
me_movel_ceramic_roof_742_333_z57.from_pydata([(-0.4, -0.4, -0.18), (0.4, -0.4, -0.18), (0.4, 0.4, -0.18), (-0.4, 0.4, -0.18), (-0.4, -0.4, 0.18), (0.4, -0.4, 0.18), (0.4, 0.4, 0.18), (-0.4, 0.4, 0.18)], [], [(0, 1, 2, 3), (4, 7, 6, 5), (0, 4, 5, 1), (2, 6, 7, 3), (0, 3, 7, 4), (1, 5, 6, 2)])
me_movel_ceramic_roof_742_333_z57.materials.append(mat_mat_moveis)
me_movel_ceramic_roof_742_333_z57.update()
me_movel_ceramic_roof_743_333_z57 = bpy.data.meshes.new('Movel_ceramic_roof_743_333_z57')
me_movel_ceramic_roof_743_333_z57.from_pydata([(-0.4, -0.4, -0.18), (0.4, -0.4, -0.18), (0.4, 0.4, -0.18), (-0.4, 0.4, -0.18), (-0.4, -0.4, 0.18), (0.4, -0.4, 0.18), (0.4, 0.4, 0.18), (-0.4, 0.4, 0.18)], [], [(0, 1, 2, 3), (4, 7, 6, 5), (0, 4, 5, 1), (2, 6, 7, 3), (0, 3, 7, 4), (1, 5, 6, 2)])
me_movel_ceramic_roof_743_333_z57.materials.append(mat_mat_moveis)
me_movel_ceramic_roof_743_333_z57.update()

# ---- objects
ob_parede_externa_norte_y329_x740_742 = bpy.data.objects.new('Parede_Externa_Norte_Y329_X740_742', None)
ob_bloco_clay_wall_740_329_z37 = bpy.data.objects.new('Bloco_clay_wall_740_329_z37', me_bloco_clay_wall_740_329_z37)
ob_bloco_clay_wall_742_329_z37 = bpy.data.objects.new('Bloco_clay_wall_742_329_z37', me_bloco_clay_wall_742_329_z37)
ob_parede_externa_sul_y332_x740_742 = bpy.data.objects.new('Parede_Externa_Sul_Y332_X740_742', None)
ob_bloco_clay_wall_740_332_z37 = bpy.data.objects.new('Bloco_clay_wall_740_332_z37', me_bloco_clay_wall_740_332_z37)
ob_bloco_clay_wall_742_332_z37 = bpy.data.objects.new('Bloco_clay_wall_742_332_z37', me_bloco_clay_wall_742_332_z37)
ob_pisos_lajes = bpy.data.objects.new('Pisos_Lajes', None)
ob_piso_grasses_740_330_z31 = bpy.data.objects.new('Piso_grasses_740_330_z31', me_piso_grasses_740_330_z31)
ob_piso_cactus_740_332_z32 = bpy.data.objects.new('Piso_cactus_740_332_z32', me_piso_cactus_740_332_z32)
ob_piso_grasses_739_333_z31 = bpy.data.objects.new('Piso_grasses_739_333_z31', me_piso_grasses_739_333_z31)
ob_moveis_decoracoes = bpy.data.objects.new('Moveis_Decoracoes', None)
ob_movel_grasses_738_329_z31 = bpy.data.objects.new('Movel_grasses_738_329_z31', me_movel_grasses_738_329_z31)
ob_movel_grasses_739_329_z31 = bpy.data.objects.new('Movel_grasses_739_329_z31', me_movel_grasses_739_329_z31)
ob_movel_grasses_739_329_z31_001 = bpy.data.objects.new('Movel_grasses_739_329_z31.001', me_movel_grasses_739_329_z31_001)
ob_movel_vines_740_329_z31 = bpy.data.objects.new('Movel_vines_740_329_z31', me_movel_vines_740_329_z31)
ob_movel_flowers_741_329_z31 = bpy.data.objects.new('Movel_flowers_741_329_z31', me_movel_flowers_741_329_z31)
ob_movel_cactus_741_329_z31 = bpy.data.objects.new('Movel_cactus_741_329_z31', me_movel_cactus_741_329_z31)
ob_movel_vines_742_329_z31 = bpy.data.objects.new('Movel_vines_742_329_z31', me_movel_vines_742_329_z31)
ob_movel_ceramic_roof_736_330_z57 = bpy.data.objects.new('Movel_ceramic_roof_736_330_z57', me_movel_ceramic_roof_736_330_z57)
ob_movel_ceramic_roof_737_330_z57 = bpy.data.objects.new('Movel_ceramic_roof_737_330_z57', me_movel_ceramic_roof_737_330_z57)
ob_movel_ceramic_roof_738_330_z57 = bpy.data.objects.new('Movel_ceramic_roof_738_330_z57', me_movel_ceramic_roof_738_330_z57)
ob_movel_ceramic_roof_739_330_z57 = bpy.data.objects.new('Movel_ceramic_roof_739_330_z57', me_movel_ceramic_roof_739_330_z57)
ob_movel_ceramic_roof_740_330_z57 = bpy.data.objects.new('Movel_ceramic_roof_740_330_z57', me_movel_ceramic_roof_740_330_z57)
ob_movel_grasses_741_330_z31 = bpy.data.objects.new('Movel_grasses_741_330_z31', me_movel_grasses_741_330_z31)
ob_movel_ceramic_roof_741_330_z57 = bpy.data.objects.new('Movel_ceramic_roof_741_330_z57', me_movel_ceramic_roof_741_330_z57)
ob_movel_weed_741_330_z29 = bpy.data.objects.new('Movel_weed_741_330_z29', me_movel_weed_741_330_z29)
ob_movel_ceramic_roof_742_330_z57 = bpy.data.objects.new('Movel_ceramic_roof_742_330_z57', me_movel_ceramic_roof_742_330_z57)
ob_movel_ceramic_roof_743_330_z57 = bpy.data.objects.new('Movel_ceramic_roof_743_330_z57', me_movel_ceramic_roof_743_330_z57)
ob_movel_ceramic_roof_736_331_z60 = bpy.data.objects.new('Movel_ceramic_roof_736_331_z60', me_movel_ceramic_roof_736_331_z60)
ob_movel_ceramic_roof_737_331_z60 = bpy.data.objects.new('Movel_ceramic_roof_737_331_z60', me_movel_ceramic_roof_737_331_z60)
ob_movel_ceramic_roof_738_331_z60 = bpy.data.objects.new('Movel_ceramic_roof_738_331_z60', me_movel_ceramic_roof_738_331_z60)
ob_movel_ceramic_roof_739_331_z60 = bpy.data.objects.new('Movel_ceramic_roof_739_331_z60', me_movel_ceramic_roof_739_331_z60)
ob_movel_ceramic_roof_740_331_z60 = bpy.data.objects.new('Movel_ceramic_roof_740_331_z60', me_movel_ceramic_roof_740_331_z60)
ob_movel_rock_740_331_z31 = bpy.data.objects.new('Movel_rock_740_331_z31', me_movel_rock_740_331_z31)
ob_movel_ceramic_roof_741_331_z60 = bpy.data.objects.new('Movel_ceramic_roof_741_331_z60', me_movel_ceramic_roof_741_331_z60)
ob_movel_ceramic_roof_741_331_z63 = bpy.data.objects.new('Movel_ceramic_roof_741_331_z63', me_movel_ceramic_roof_741_331_z63)
ob_movel_ceramic_roof_742_331_z60 = bpy.data.objects.new('Movel_ceramic_roof_742_331_z60', me_movel_ceramic_roof_742_331_z60)
ob_movel_ceramic_roof_742_331_z63 = bpy.data.objects.new('Movel_ceramic_roof_742_331_z63', me_movel_ceramic_roof_742_331_z63)
ob_movel_ceramic_roof_743_331_z57 = bpy.data.objects.new('Movel_ceramic_roof_743_331_z57', me_movel_ceramic_roof_743_331_z57)
ob_movel_ceramic_roof_736_332_z60 = bpy.data.objects.new('Movel_ceramic_roof_736_332_z60', me_movel_ceramic_roof_736_332_z60)
ob_movel_ceramic_roof_737_332_z60 = bpy.data.objects.new('Movel_ceramic_roof_737_332_z60', me_movel_ceramic_roof_737_332_z60)
ob_movel_ceramic_roof_738_332_z60 = bpy.data.objects.new('Movel_ceramic_roof_738_332_z60', me_movel_ceramic_roof_738_332_z60)
ob_movel_grasses_739_332_z31 = bpy.data.objects.new('Movel_grasses_739_332_z31', me_movel_grasses_739_332_z31)
ob_movel_century_plant_739_332_z32 = bpy.data.objects.new('Movel_century_plant_739_332_z32', me_movel_century_plant_739_332_z32)
ob_movel_ceramic_roof_739_332_z60 = bpy.data.objects.new('Movel_ceramic_roof_739_332_z60', me_movel_ceramic_roof_739_332_z60)
ob_movel_vines_740_332_z31 = bpy.data.objects.new('Movel_vines_740_332_z31', me_movel_vines_740_332_z31)
ob_movel_ceramic_roof_740_332_z60 = bpy.data.objects.new('Movel_ceramic_roof_740_332_z60', me_movel_ceramic_roof_740_332_z60)
ob_movel_ceramic_roof_741_332_z60 = bpy.data.objects.new('Movel_ceramic_roof_741_332_z60', me_movel_ceramic_roof_741_332_z60)
ob_movel_ceramic_roof_741_332_z63 = bpy.data.objects.new('Movel_ceramic_roof_741_332_z63', me_movel_ceramic_roof_741_332_z63)
ob_movel_vines_742_332_z31 = bpy.data.objects.new('Movel_vines_742_332_z31', me_movel_vines_742_332_z31)
ob_movel_ceramic_roof_742_332_z60 = bpy.data.objects.new('Movel_ceramic_roof_742_332_z60', me_movel_ceramic_roof_742_332_z60)
ob_movel_ceramic_roof_742_332_z63 = bpy.data.objects.new('Movel_ceramic_roof_742_332_z63', me_movel_ceramic_roof_742_332_z63)
ob_movel_ceramic_roof_743_332_z57 = bpy.data.objects.new('Movel_ceramic_roof_743_332_z57', me_movel_ceramic_roof_743_332_z57)
ob_movel_ceramic_roof_736_333_z57 = bpy.data.objects.new('Movel_ceramic_roof_736_333_z57', me_movel_ceramic_roof_736_333_z57)
ob_movel_ceramic_roof_737_333_z57 = bpy.data.objects.new('Movel_ceramic_roof_737_333_z57', me_movel_ceramic_roof_737_333_z57)
ob_movel_ceramic_roof_738_333_z57 = bpy.data.objects.new('Movel_ceramic_roof_738_333_z57', me_movel_ceramic_roof_738_333_z57)
ob_movel_ceramic_roof_739_333_z57 = bpy.data.objects.new('Movel_ceramic_roof_739_333_z57', me_movel_ceramic_roof_739_333_z57)
ob_movel_ceramic_roof_740_333_z57 = bpy.data.objects.new('Movel_ceramic_roof_740_333_z57', me_movel_ceramic_roof_740_333_z57)
ob_movel_ceramic_roof_741_333_z57 = bpy.data.objects.new('Movel_ceramic_roof_741_333_z57', me_movel_ceramic_roof_741_333_z57)
ob_movel_ceramic_roof_742_333_z57 = bpy.data.objects.new('Movel_ceramic_roof_742_333_z57', me_movel_ceramic_roof_742_333_z57)
ob_movel_ceramic_roof_743_333_z57 = bpy.data.objects.new('Movel_ceramic_roof_743_333_z57', me_movel_ceramic_roof_743_333_z57)

# ---- transforms, parenting, visibility, modifiers, constraints
ob_parede_externa_norte_y329_x740_742.location = (1.5, -2.0, 0.96)
ob_parede_externa_norte_y329_x740_742.empty_display_type = 'CUBE'
ob_bloco_clay_wall_740_329_z37.parent = ob_parede_externa_norte_y329_x740_742
ob_bloco_clay_wall_740_329_z37.matrix_parent_inverse = Matrix(((1.0, -0.0, 0.0, -1.5), (-0.0, 1.0, -0.0, 2.0), (0.0, -0.0, 1.0, -0.96), (-0.0, 0.0, -0.0, 1.0)))
ob_bloco_clay_wall_740_329_z37.location = (0.5, -2.325, 2.16)
ob_bloco_clay_wall_742_329_z37.parent = ob_parede_externa_norte_y329_x740_742
ob_bloco_clay_wall_742_329_z37.matrix_parent_inverse = Matrix(((1.0, -0.0, 0.0, -1.5), (-0.0, 1.0, -0.0, 2.0), (0.0, -0.0, 1.0, -0.96), (-0.0, 0.0, -0.0, 1.0)))
ob_bloco_clay_wall_742_329_z37.location = (2.5, -2.325, 2.16)
ob_parede_externa_sul_y332_x740_742.location = (1.5, 1.0, 0.96)
ob_parede_externa_sul_y332_x740_742.empty_display_type = 'CUBE'
ob_bloco_clay_wall_740_332_z37.parent = ob_parede_externa_sul_y332_x740_742
ob_bloco_clay_wall_740_332_z37.matrix_parent_inverse = Matrix(((1.0, -0.0, 0.0, -1.5), (-0.0, 1.0, -0.0, -1.0), (0.0, -0.0, 1.0, -0.96), (-0.0, 0.0, -0.0, 1.0)))
ob_bloco_clay_wall_740_332_z37.location = (0.5, 0.675, 2.16)
ob_bloco_clay_wall_742_332_z37.parent = ob_parede_externa_sul_y332_x740_742
ob_bloco_clay_wall_742_332_z37.matrix_parent_inverse = Matrix(((1.0, -0.0, 0.0, -1.5), (-0.0, 1.0, -0.0, -1.0), (0.0, -0.0, 1.0, -0.96), (-0.0, 0.0, -0.0, 1.0)))
ob_bloco_clay_wall_742_332_z37.location = (2.5, 0.675, 2.16)
ob_pisos_lajes.location = (0.0, 0.0, 0.0)
ob_pisos_lajes.empty_display_type = 'CUBE'
ob_piso_grasses_740_330_z31.parent = ob_pisos_lajes
ob_piso_grasses_740_330_z31.location = (0.5, -1.0, 0.19)
ob_piso_cactus_740_332_z32.parent = ob_pisos_lajes
ob_piso_cactus_740_332_z32.location = (0.5, 1.0, 0.31)
ob_piso_grasses_739_333_z31.parent = ob_pisos_lajes
ob_piso_grasses_739_333_z31.location = (-0.5, 2.0, 0.19)
ob_moveis_decoracoes.location = (0.0, 0.0, 0.0)
ob_moveis_decoracoes.empty_display_type = 'CUBE'
ob_movel_grasses_738_329_z31.parent = ob_moveis_decoracoes
ob_movel_grasses_738_329_z31.location = (-1.5, -2.0, 0.3)
ob_movel_grasses_739_329_z31.parent = ob_moveis_decoracoes
ob_movel_grasses_739_329_z31.location = (-0.5, -2.0, 0.3)
ob_movel_grasses_739_329_z31_001.parent = ob_moveis_decoracoes
ob_movel_grasses_739_329_z31_001.location = (-0.5, -2.0, 0.3)
ob_movel_vines_740_329_z31.parent = ob_moveis_decoracoes
ob_movel_vines_740_329_z31.location = (0.5, -2.0, 0.3)
ob_movel_flowers_741_329_z31.parent = ob_moveis_decoracoes
ob_movel_flowers_741_329_z31.location = (1.5, -2.0, 0.3)
ob_movel_cactus_741_329_z31.parent = ob_moveis_decoracoes
ob_movel_cactus_741_329_z31.location = (1.5, -2.0, 0.54)
ob_movel_vines_742_329_z31.parent = ob_moveis_decoracoes
ob_movel_vines_742_329_z31.location = (2.5, -2.0, 0.3)
ob_movel_ceramic_roof_736_330_z57.parent = ob_moveis_decoracoes
ob_movel_ceramic_roof_736_330_z57.location = (-3.5, -1.0, 3.54)
ob_movel_ceramic_roof_737_330_z57.parent = ob_moveis_decoracoes
ob_movel_ceramic_roof_737_330_z57.location = (-2.5, -1.0, 3.54)
ob_movel_ceramic_roof_738_330_z57.parent = ob_moveis_decoracoes
ob_movel_ceramic_roof_738_330_z57.location = (-1.5, -1.0, 3.54)
ob_movel_ceramic_roof_739_330_z57.parent = ob_moveis_decoracoes
ob_movel_ceramic_roof_739_330_z57.location = (-0.5, -1.0, 3.54)
ob_movel_ceramic_roof_740_330_z57.parent = ob_moveis_decoracoes
ob_movel_ceramic_roof_740_330_z57.location = (0.5, -1.0, 3.54)
ob_movel_grasses_741_330_z31.parent = ob_moveis_decoracoes
ob_movel_grasses_741_330_z31.location = (1.5, -1.0, 0.3)
ob_movel_ceramic_roof_741_330_z57.parent = ob_moveis_decoracoes
ob_movel_ceramic_roof_741_330_z57.location = (1.5, -1.0, 3.54)
ob_movel_weed_741_330_z29.parent = ob_moveis_decoracoes
ob_movel_weed_741_330_z29.location = (1.5, -1.0, 0.06)
ob_movel_ceramic_roof_742_330_z57.parent = ob_moveis_decoracoes
ob_movel_ceramic_roof_742_330_z57.location = (2.5, -1.0, 3.54)
ob_movel_ceramic_roof_743_330_z57.parent = ob_moveis_decoracoes
ob_movel_ceramic_roof_743_330_z57.location = (3.5, -1.0, 3.54)
ob_movel_ceramic_roof_736_331_z60.parent = ob_moveis_decoracoes
ob_movel_ceramic_roof_736_331_z60.location = (-3.5, 0.0, 3.9)
ob_movel_ceramic_roof_737_331_z60.parent = ob_moveis_decoracoes
ob_movel_ceramic_roof_737_331_z60.location = (-2.5, 0.0, 3.9)
ob_movel_ceramic_roof_738_331_z60.parent = ob_moveis_decoracoes
ob_movel_ceramic_roof_738_331_z60.location = (-1.5, 0.0, 3.9)
ob_movel_ceramic_roof_739_331_z60.parent = ob_moveis_decoracoes
ob_movel_ceramic_roof_739_331_z60.location = (-0.5, 0.0, 3.9)
ob_movel_ceramic_roof_740_331_z60.parent = ob_moveis_decoracoes
ob_movel_ceramic_roof_740_331_z60.location = (0.5, 0.0, 3.9)
ob_movel_rock_740_331_z31.parent = ob_moveis_decoracoes
ob_movel_rock_740_331_z31.location = (0.5, 0.0, 0.3)
ob_movel_ceramic_roof_741_331_z60.parent = ob_moveis_decoracoes
ob_movel_ceramic_roof_741_331_z60.location = (1.5, 0.0, 3.9)
ob_movel_ceramic_roof_741_331_z63.parent = ob_moveis_decoracoes
ob_movel_ceramic_roof_741_331_z63.location = (1.5, 0.0, 4.26)
ob_movel_ceramic_roof_742_331_z60.parent = ob_moveis_decoracoes
ob_movel_ceramic_roof_742_331_z60.location = (2.5, 0.0, 3.9)
ob_movel_ceramic_roof_742_331_z63.parent = ob_moveis_decoracoes
ob_movel_ceramic_roof_742_331_z63.location = (2.5, 0.0, 4.26)
ob_movel_ceramic_roof_743_331_z57.parent = ob_moveis_decoracoes
ob_movel_ceramic_roof_743_331_z57.location = (3.5, 0.0, 3.54)
ob_movel_ceramic_roof_736_332_z60.parent = ob_moveis_decoracoes
ob_movel_ceramic_roof_736_332_z60.location = (-3.5, 1.0, 3.9)
ob_movel_ceramic_roof_737_332_z60.parent = ob_moveis_decoracoes
ob_movel_ceramic_roof_737_332_z60.location = (-2.5, 1.0, 3.9)
ob_movel_ceramic_roof_738_332_z60.parent = ob_moveis_decoracoes
ob_movel_ceramic_roof_738_332_z60.location = (-1.5, 1.0, 3.9)
ob_movel_grasses_739_332_z31.parent = ob_moveis_decoracoes
ob_movel_grasses_739_332_z31.location = (-0.5, 1.0, 0.3)
ob_movel_century_plant_739_332_z32.parent = ob_moveis_decoracoes
ob_movel_century_plant_739_332_z32.location = (-0.5, 1.0, 1.56)
ob_movel_ceramic_roof_739_332_z60.parent = ob_moveis_decoracoes
ob_movel_ceramic_roof_739_332_z60.location = (-0.5, 1.0, 3.9)
ob_movel_vines_740_332_z31.parent = ob_moveis_decoracoes
ob_movel_vines_740_332_z31.location = (0.5, 1.0, 0.3)
ob_movel_ceramic_roof_740_332_z60.parent = ob_moveis_decoracoes
ob_movel_ceramic_roof_740_332_z60.location = (0.5, 1.0, 3.9)
ob_movel_ceramic_roof_741_332_z60.parent = ob_moveis_decoracoes
ob_movel_ceramic_roof_741_332_z60.location = (1.5, 1.0, 3.9)
ob_movel_ceramic_roof_741_332_z63.parent = ob_moveis_decoracoes
ob_movel_ceramic_roof_741_332_z63.location = (1.5, 1.0, 4.26)
ob_movel_vines_742_332_z31.parent = ob_moveis_decoracoes
ob_movel_vines_742_332_z31.location = (2.5, 1.0, 0.3)
ob_movel_ceramic_roof_742_332_z60.parent = ob_moveis_decoracoes
ob_movel_ceramic_roof_742_332_z60.location = (2.5, 1.0, 3.9)
ob_movel_ceramic_roof_742_332_z63.parent = ob_moveis_decoracoes
ob_movel_ceramic_roof_742_332_z63.location = (2.5, 1.0, 4.26)
ob_movel_ceramic_roof_743_332_z57.parent = ob_moveis_decoracoes
ob_movel_ceramic_roof_743_332_z57.location = (3.5, 1.0, 3.54)
ob_movel_ceramic_roof_736_333_z57.parent = ob_moveis_decoracoes
ob_movel_ceramic_roof_736_333_z57.location = (-3.5, 2.0, 3.54)
ob_movel_ceramic_roof_737_333_z57.parent = ob_moveis_decoracoes
ob_movel_ceramic_roof_737_333_z57.location = (-2.5, 2.0, 3.54)
ob_movel_ceramic_roof_738_333_z57.parent = ob_moveis_decoracoes
ob_movel_ceramic_roof_738_333_z57.location = (-1.5, 2.0, 3.54)
ob_movel_ceramic_roof_739_333_z57.parent = ob_moveis_decoracoes
ob_movel_ceramic_roof_739_333_z57.location = (-0.5, 2.0, 3.54)
ob_movel_ceramic_roof_740_333_z57.parent = ob_moveis_decoracoes
ob_movel_ceramic_roof_740_333_z57.location = (0.5, 2.0, 3.54)
ob_movel_ceramic_roof_741_333_z57.parent = ob_moveis_decoracoes
ob_movel_ceramic_roof_741_333_z57.location = (1.5, 2.0, 3.54)
ob_movel_ceramic_roof_742_333_z57.parent = ob_moveis_decoracoes
ob_movel_ceramic_roof_742_333_z57.location = (2.5, 2.0, 3.54)
ob_movel_ceramic_roof_743_333_z57.parent = ob_moveis_decoracoes
ob_movel_ceramic_roof_743_333_z57.location = (3.5, 2.0, 3.54)

# ---- collection membership
col_01_paredes_externas.objects.link(ob_parede_externa_norte_y329_x740_742)
col_01_paredes_externas.objects.link(ob_bloco_clay_wall_740_329_z37)
col_01_paredes_externas.objects.link(ob_bloco_clay_wall_742_329_z37)
col_01_paredes_externas.objects.link(ob_parede_externa_sul_y332_x740_742)
col_01_paredes_externas.objects.link(ob_bloco_clay_wall_740_332_z37)
col_01_paredes_externas.objects.link(ob_bloco_clay_wall_742_332_z37)
col_03_pisos_escadas.objects.link(ob_pisos_lajes)
col_03_pisos_escadas.objects.link(ob_piso_grasses_740_330_z31)
col_03_pisos_escadas.objects.link(ob_piso_cactus_740_332_z32)
col_03_pisos_escadas.objects.link(ob_piso_grasses_739_333_z31)
col_04_moveis_decoracoes.objects.link(ob_moveis_decoracoes)
col_04_moveis_decoracoes.objects.link(ob_movel_grasses_738_329_z31)
col_04_moveis_decoracoes.objects.link(ob_movel_grasses_739_329_z31)
col_04_moveis_decoracoes.objects.link(ob_movel_grasses_739_329_z31_001)
col_04_moveis_decoracoes.objects.link(ob_movel_vines_740_329_z31)
col_04_moveis_decoracoes.objects.link(ob_movel_flowers_741_329_z31)
col_04_moveis_decoracoes.objects.link(ob_movel_cactus_741_329_z31)
col_04_moveis_decoracoes.objects.link(ob_movel_vines_742_329_z31)
col_04_moveis_decoracoes.objects.link(ob_movel_ceramic_roof_736_330_z57)
col_04_moveis_decoracoes.objects.link(ob_movel_ceramic_roof_737_330_z57)
col_04_moveis_decoracoes.objects.link(ob_movel_ceramic_roof_738_330_z57)
col_04_moveis_decoracoes.objects.link(ob_movel_ceramic_roof_739_330_z57)
col_04_moveis_decoracoes.objects.link(ob_movel_ceramic_roof_740_330_z57)
col_04_moveis_decoracoes.objects.link(ob_movel_grasses_741_330_z31)
col_04_moveis_decoracoes.objects.link(ob_movel_ceramic_roof_741_330_z57)
col_04_moveis_decoracoes.objects.link(ob_movel_weed_741_330_z29)
col_04_moveis_decoracoes.objects.link(ob_movel_ceramic_roof_742_330_z57)
col_04_moveis_decoracoes.objects.link(ob_movel_ceramic_roof_743_330_z57)
col_04_moveis_decoracoes.objects.link(ob_movel_ceramic_roof_736_331_z60)
col_04_moveis_decoracoes.objects.link(ob_movel_ceramic_roof_737_331_z60)
col_04_moveis_decoracoes.objects.link(ob_movel_ceramic_roof_738_331_z60)
col_04_moveis_decoracoes.objects.link(ob_movel_ceramic_roof_739_331_z60)
col_04_moveis_decoracoes.objects.link(ob_movel_ceramic_roof_740_331_z60)
col_04_moveis_decoracoes.objects.link(ob_movel_rock_740_331_z31)
col_04_moveis_decoracoes.objects.link(ob_movel_ceramic_roof_741_331_z60)
col_04_moveis_decoracoes.objects.link(ob_movel_ceramic_roof_741_331_z63)
col_04_moveis_decoracoes.objects.link(ob_movel_ceramic_roof_742_331_z60)
col_04_moveis_decoracoes.objects.link(ob_movel_ceramic_roof_742_331_z63)
col_04_moveis_decoracoes.objects.link(ob_movel_ceramic_roof_743_331_z57)
col_04_moveis_decoracoes.objects.link(ob_movel_ceramic_roof_736_332_z60)
col_04_moveis_decoracoes.objects.link(ob_movel_ceramic_roof_737_332_z60)
col_04_moveis_decoracoes.objects.link(ob_movel_ceramic_roof_738_332_z60)
col_04_moveis_decoracoes.objects.link(ob_movel_grasses_739_332_z31)
col_04_moveis_decoracoes.objects.link(ob_movel_century_plant_739_332_z32)
col_04_moveis_decoracoes.objects.link(ob_movel_ceramic_roof_739_332_z60)
col_04_moveis_decoracoes.objects.link(ob_movel_vines_740_332_z31)
col_04_moveis_decoracoes.objects.link(ob_movel_ceramic_roof_740_332_z60)
col_04_moveis_decoracoes.objects.link(ob_movel_ceramic_roof_741_332_z60)
col_04_moveis_decoracoes.objects.link(ob_movel_ceramic_roof_741_332_z63)
col_04_moveis_decoracoes.objects.link(ob_movel_vines_742_332_z31)
col_04_moveis_decoracoes.objects.link(ob_movel_ceramic_roof_742_332_z60)
col_04_moveis_decoracoes.objects.link(ob_movel_ceramic_roof_742_332_z63)
col_04_moveis_decoracoes.objects.link(ob_movel_ceramic_roof_743_332_z57)
col_04_moveis_decoracoes.objects.link(ob_movel_ceramic_roof_736_333_z57)
col_04_moveis_decoracoes.objects.link(ob_movel_ceramic_roof_737_333_z57)
col_04_moveis_decoracoes.objects.link(ob_movel_ceramic_roof_738_333_z57)
col_04_moveis_decoracoes.objects.link(ob_movel_ceramic_roof_739_333_z57)
col_04_moveis_decoracoes.objects.link(ob_movel_ceramic_roof_740_333_z57)
col_04_moveis_decoracoes.objects.link(ob_movel_ceramic_roof_741_333_z57)
col_04_moveis_decoracoes.objects.link(ob_movel_ceramic_roof_742_333_z57)
col_04_moveis_decoracoes.objects.link(ob_movel_ceramic_roof_743_333_z57)

# ---- scene / render settings (as saved in the file)
scene.frame_start = 1; scene.frame_end = 250; scene.frame_set(1)
scene.render.engine = 'BLENDER_EEVEE_NEXT'
scene.render.bake_bias = 0.0
scene.render.bake_samples = 0
scene.cycles.sampling_pattern = 'TABULATED_SOBOL'
scene.eevee.use_volume_custom_range = False
bpy.context.view_layer.update()

# ---- added for rendering (the .blend has no active camera and no usable light): camera, sun + grey world if the file has none
cam_auto = bpy.data.cameras.new('AutoCamera')
cam_auto.lens = 50.0
cam_auto.sensor_width = 36.0
cam_auto.clip_end = 1000.0
ob_auto_camera = bpy.data.objects.new('AutoCamera', cam_auto)
scene.collection.objects.link(ob_auto_camera)
ob_auto_camera.location = (9.50569, -11.4068, 9.82455)
ob_auto_camera.rotation_euler = (1.09748, -7.21219e-08, 0.694738)
scene.camera = ob_auto_camera
light_auto_sun = bpy.data.lights.new('AutoSun', 'SUN')
light_auto_sun.energy = 3.0
light_auto_sun.angle = 0.0523599
ob_auto_sun = bpy.data.objects.new('AutoSun', light_auto_sun)
scene.collection.objects.link(ob_auto_sun)
ob_auto_sun.rotation_euler = (0.872665, 0.174533, 0.523599)
if scene.world is None:
    world_auto = bpy.data.worlds.new('AutoWorld')
    world_auto.color = (0.3, 0.3, 0.3)
    scene.world = world_auto
bpy.context.view_layer.update()
